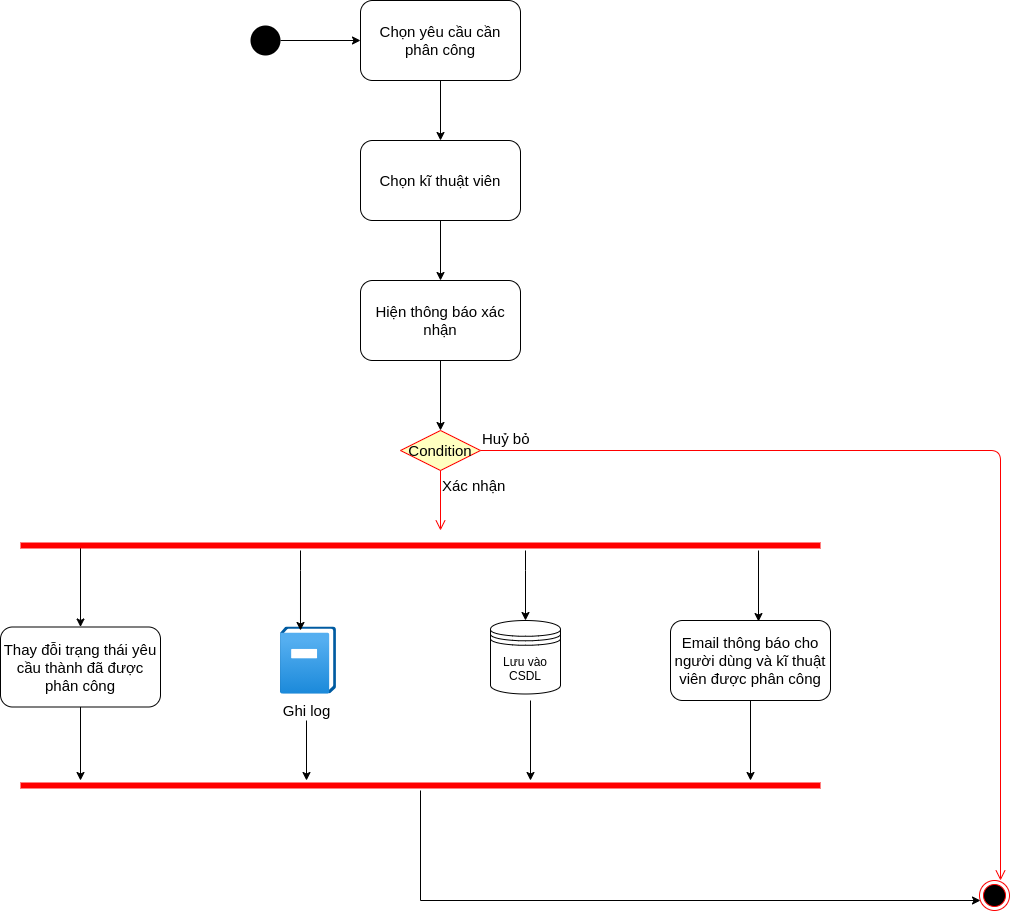

The diagram above was exported from draw.io. Its source (the exported page's mxGraphModel, read from the mxfile embedded in the PNG):
<mxGraphModel dx="1038" dy="592" grid="1" gridSize="10" guides="1" tooltips="1" connect="1" arrows="1" fold="1" page="1" pageScale="1" pageWidth="1169" pageHeight="826" background="#ffffff" math="0" shadow="0">
  <root>
    <mxCell id="0" />
    <mxCell id="1" parent="0" />
    <mxCell id="A0P0WAkoeJ6fGI72fvnO-79" style="edgeStyle=orthogonalEdgeStyle;rounded=0;orthogonalLoop=1;jettySize=auto;html=1;entryX=0;entryY=0.5;entryDx=0;entryDy=0;fontSize=15;" parent="1" source="A0P0WAkoeJ6fGI72fvnO-41" target="A0P0WAkoeJ6fGI72fvnO-78" edge="1">
      <mxGeometry relative="1" as="geometry" />
    </mxCell>
    <mxCell id="A0P0WAkoeJ6fGI72fvnO-41" value="" style="ellipse;fillColor=#000000;strokeColor=none;" parent="1" vertex="1">
      <mxGeometry x="410" y="45" width="30" height="30" as="geometry" />
    </mxCell>
    <mxCell id="A0P0WAkoeJ6fGI72fvnO-107" style="edgeStyle=orthogonalEdgeStyle;rounded=0;orthogonalLoop=1;jettySize=auto;html=1;entryX=0.5;entryY=0;entryDx=0;entryDy=0;fontSize=15;" parent="1" source="A0P0WAkoeJ6fGI72fvnO-78" target="A0P0WAkoeJ6fGI72fvnO-80" edge="1">
      <mxGeometry relative="1" as="geometry" />
    </mxCell>
    <mxCell id="A0P0WAkoeJ6fGI72fvnO-78" value="Chọn yêu cầu cần phân công" style="shape=rect;html=1;rounded=1;whiteSpace=wrap;align=center;fontSize=15;" parent="1" vertex="1">
      <mxGeometry x="520" y="20" width="160" height="80" as="geometry" />
    </mxCell>
    <mxCell id="A0P0WAkoeJ6fGI72fvnO-108" style="edgeStyle=orthogonalEdgeStyle;rounded=0;orthogonalLoop=1;jettySize=auto;html=1;fontSize=15;" parent="1" source="A0P0WAkoeJ6fGI72fvnO-80" target="A0P0WAkoeJ6fGI72fvnO-81" edge="1">
      <mxGeometry relative="1" as="geometry" />
    </mxCell>
    <mxCell id="A0P0WAkoeJ6fGI72fvnO-80" value="Chọn kĩ thuật viên" style="shape=rect;html=1;rounded=1;whiteSpace=wrap;align=center;fontSize=15;" parent="1" vertex="1">
      <mxGeometry x="520" y="160" width="160" height="80" as="geometry" />
    </mxCell>
    <mxCell id="A0P0WAkoeJ6fGI72fvnO-106" style="edgeStyle=orthogonalEdgeStyle;rounded=0;orthogonalLoop=1;jettySize=auto;html=1;fontSize=15;" parent="1" source="A0P0WAkoeJ6fGI72fvnO-81" edge="1">
      <mxGeometry relative="1" as="geometry">
        <mxPoint x="600" y="450" as="targetPoint" />
      </mxGeometry>
    </mxCell>
    <mxCell id="A0P0WAkoeJ6fGI72fvnO-81" value="Hiện thông báo xác nhận" style="shape=rect;html=1;rounded=1;whiteSpace=wrap;align=center;fontSize=15;" parent="1" vertex="1">
      <mxGeometry x="520" y="300" width="160" height="80" as="geometry" />
    </mxCell>
    <mxCell id="A0P0WAkoeJ6fGI72fvnO-112" style="edgeStyle=orthogonalEdgeStyle;rounded=0;orthogonalLoop=1;jettySize=auto;html=1;fontSize=15;" parent="1" source="A0P0WAkoeJ6fGI72fvnO-82" edge="1">
      <mxGeometry relative="1" as="geometry">
        <mxPoint x="240" y="800" as="targetPoint" />
      </mxGeometry>
    </mxCell>
    <mxCell id="A0P0WAkoeJ6fGI72fvnO-82" value="Thay đỗi trạng thái yêu cầu thành đã được phân công" style="shape=rect;html=1;rounded=1;whiteSpace=wrap;align=center;fontSize=15;" parent="1" vertex="1">
      <mxGeometry x="160" y="646.5" width="160" height="80" as="geometry" />
    </mxCell>
    <mxCell id="A0P0WAkoeJ6fGI72fvnO-84" value="" style="aspect=fixed;html=1;points=[];align=center;image;fontSize=12;image=img/lib/azure2/management_governance/Activity_Log.svg;" parent="1" vertex="1">
      <mxGeometry x="440" y="646.5" width="56.00000000000001" height="67" as="geometry" />
    </mxCell>
    <mxCell id="A0P0WAkoeJ6fGI72fvnO-114" style="edgeStyle=orthogonalEdgeStyle;rounded=0;orthogonalLoop=1;jettySize=auto;html=1;fontSize=15;" parent="1" edge="1">
      <mxGeometry relative="1" as="geometry">
        <mxPoint x="690" y="800" as="targetPoint" />
        <mxPoint x="690" y="720" as="sourcePoint" />
      </mxGeometry>
    </mxCell>
    <mxCell id="A0P0WAkoeJ6fGI72fvnO-96" style="edgeStyle=orthogonalEdgeStyle;rounded=0;orthogonalLoop=1;jettySize=auto;html=1;entryX=0.5;entryY=0;entryDx=0;entryDy=0;fontSize=15;exitX=0.25;exitY=0.5;exitDx=0;exitDy=0;exitPerimeter=0;" parent="1" source="A0P0WAkoeJ6fGI72fvnO-95" target="A0P0WAkoeJ6fGI72fvnO-82" edge="1">
      <mxGeometry relative="1" as="geometry">
        <Array as="points">
          <mxPoint x="240" y="565" />
        </Array>
      </mxGeometry>
    </mxCell>
    <mxCell id="A0P0WAkoeJ6fGI72fvnO-97" style="edgeStyle=orthogonalEdgeStyle;rounded=0;orthogonalLoop=1;jettySize=auto;html=1;entryX=0.357;entryY=0.052;entryDx=0;entryDy=0;entryPerimeter=0;fontSize=15;" parent="1" source="A0P0WAkoeJ6fGI72fvnO-95" target="A0P0WAkoeJ6fGI72fvnO-84" edge="1">
      <mxGeometry relative="1" as="geometry">
        <Array as="points">
          <mxPoint x="460" y="590" />
          <mxPoint x="460" y="590" />
        </Array>
      </mxGeometry>
    </mxCell>
    <mxCell id="A0P0WAkoeJ6fGI72fvnO-104" style="edgeStyle=orthogonalEdgeStyle;rounded=0;orthogonalLoop=1;jettySize=auto;html=1;entryX=0.55;entryY=0.013;entryDx=0;entryDy=0;entryPerimeter=0;fontSize=15;" parent="1" source="A0P0WAkoeJ6fGI72fvnO-95" target="A0P0WAkoeJ6fGI72fvnO-103" edge="1">
      <mxGeometry relative="1" as="geometry">
        <Array as="points">
          <mxPoint x="918" y="570" />
          <mxPoint x="918" y="570" />
        </Array>
      </mxGeometry>
    </mxCell>
    <mxCell id="NV11wz13zjMdwTb7DS1T-2" style="edgeStyle=orthogonalEdgeStyle;rounded=0;orthogonalLoop=1;jettySize=auto;html=1;entryX=0.5;entryY=0;entryDx=0;entryDy=0;" parent="1" source="A0P0WAkoeJ6fGI72fvnO-95" target="NV11wz13zjMdwTb7DS1T-1" edge="1">
      <mxGeometry relative="1" as="geometry">
        <Array as="points">
          <mxPoint x="685" y="590" />
          <mxPoint x="685" y="590" />
        </Array>
      </mxGeometry>
    </mxCell>
    <mxCell id="A0P0WAkoeJ6fGI72fvnO-95" value="" style="shape=line;html=1;strokeWidth=6;strokeColor=#ff0000;fontSize=15;" parent="1" vertex="1">
      <mxGeometry x="180" y="560" width="800" height="10" as="geometry" />
    </mxCell>
    <mxCell id="A0P0WAkoeJ6fGI72fvnO-113" style="edgeStyle=orthogonalEdgeStyle;rounded=0;orthogonalLoop=1;jettySize=auto;html=1;fontSize=15;" parent="1" source="A0P0WAkoeJ6fGI72fvnO-101" edge="1">
      <mxGeometry relative="1" as="geometry">
        <mxPoint x="466" y="800" as="targetPoint" />
      </mxGeometry>
    </mxCell>
    <mxCell id="A0P0WAkoeJ6fGI72fvnO-101" value="Ghi log" style="text;html=1;align=center;verticalAlign=middle;resizable=0;points=[];autosize=1;fontSize=15;" parent="1" vertex="1">
      <mxGeometry x="436" y="720" width="60" height="20" as="geometry" />
    </mxCell>
    <mxCell id="A0P0WAkoeJ6fGI72fvnO-115" style="edgeStyle=orthogonalEdgeStyle;rounded=0;orthogonalLoop=1;jettySize=auto;html=1;fontSize=15;" parent="1" source="A0P0WAkoeJ6fGI72fvnO-103" edge="1">
      <mxGeometry relative="1" as="geometry">
        <mxPoint x="910" y="800" as="targetPoint" />
      </mxGeometry>
    </mxCell>
    <mxCell id="A0P0WAkoeJ6fGI72fvnO-103" value="Email thông báo cho người dùng và kĩ thuật viên được phân công" style="shape=rect;html=1;rounded=1;whiteSpace=wrap;align=center;fontSize=15;" parent="1" vertex="1">
      <mxGeometry x="830" y="640" width="160" height="80" as="geometry" />
    </mxCell>
    <mxCell id="A0P0WAkoeJ6fGI72fvnO-121" style="edgeStyle=orthogonalEdgeStyle;rounded=0;orthogonalLoop=1;jettySize=auto;html=1;fontSize=15;entryX=0;entryY=0.5;entryDx=0;entryDy=0;entryPerimeter=0;" parent="1" source="A0P0WAkoeJ6fGI72fvnO-109" edge="1">
      <mxGeometry relative="1" as="geometry">
        <mxPoint x="1140" y="920" as="targetPoint" />
        <Array as="points">
          <mxPoint x="580" y="920" />
        </Array>
      </mxGeometry>
    </mxCell>
    <mxCell id="A0P0WAkoeJ6fGI72fvnO-109" value="" style="shape=line;html=1;strokeWidth=6;strokeColor=#ff0000;fontSize=15;" parent="1" vertex="1">
      <mxGeometry x="180" y="800" width="800" height="10" as="geometry" />
    </mxCell>
    <mxCell id="A0P0WAkoeJ6fGI72fvnO-117" value="Condition" style="rhombus;whiteSpace=wrap;html=1;fillColor=#ffffc0;strokeColor=#ff0000;fontSize=15;" parent="1" vertex="1">
      <mxGeometry x="560" y="450" width="80" height="40" as="geometry" />
    </mxCell>
    <mxCell id="A0P0WAkoeJ6fGI72fvnO-118" value="Huỷ bỏ" style="edgeStyle=orthogonalEdgeStyle;html=1;align=left;verticalAlign=bottom;endArrow=open;endSize=8;strokeColor=#ff0000;fontSize=15;entryX=0.5;entryY=0;entryDx=0;entryDy=0;entryPerimeter=0;" parent="1" source="A0P0WAkoeJ6fGI72fvnO-117" edge="1">
      <mxGeometry x="-1" relative="1" as="geometry">
        <mxPoint x="1160" y="900" as="targetPoint" />
      </mxGeometry>
    </mxCell>
    <mxCell id="A0P0WAkoeJ6fGI72fvnO-119" value="Xác nhận" style="edgeStyle=orthogonalEdgeStyle;html=1;align=left;verticalAlign=top;endArrow=open;endSize=8;strokeColor=#ff0000;fontSize=15;" parent="1" source="A0P0WAkoeJ6fGI72fvnO-117" edge="1">
      <mxGeometry x="-1" relative="1" as="geometry">
        <mxPoint x="600" y="550" as="targetPoint" />
      </mxGeometry>
    </mxCell>
    <mxCell id="NV11wz13zjMdwTb7DS1T-1" value="Lưu vào CSDL" style="shape=datastore;whiteSpace=wrap;html=1;" parent="1" vertex="1">
      <mxGeometry x="650" y="640" width="70" height="73.5" as="geometry" />
    </mxCell>
    <mxCell id="NV11wz13zjMdwTb7DS1T-3" value="" style="ellipse;html=1;shape=endState;fillColor=#000000;strokeColor=#ff0000;" parent="1" vertex="1">
      <mxGeometry x="1139" y="900" width="30" height="30" as="geometry" />
    </mxCell>
  </root>
</mxGraphModel>